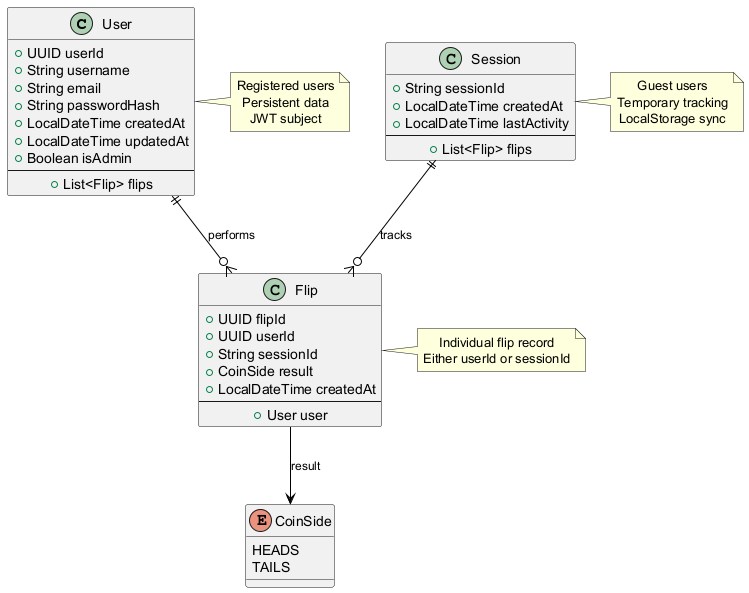

The diagram above was rendered by PlantUML. Its source (embedded in the PNG):
@startuml Domain-Model
!include <archimate/Archimate>

class User {
    +UUID userId
    +String username
    +String email
    +String passwordHash
    +LocalDateTime createdAt
    +LocalDateTime updatedAt
    +Boolean isAdmin
    --
    +List<Flip> flips
}

class Flip {
    +UUID flipId
    +UUID userId
    +String sessionId
    +CoinSide result
    +LocalDateTime createdAt
    --
    +User user
}

enum CoinSide {
    HEADS
    TAILS
}

class Session {
    +String sessionId
    +LocalDateTime createdAt
    +LocalDateTime lastActivity
    --
    +List<Flip> flips
}

User ||--o{ Flip : "performs"
Session ||--o{ Flip : "tracks"
Flip --> CoinSide : "result"

note right of User : Registered users\nPersistent data\nJWT subject
note right of Session : Guest users\nTemporary tracking\nLocalStorage sync
note right of Flip : Individual flip record\nEither userId or sessionId

@enduml